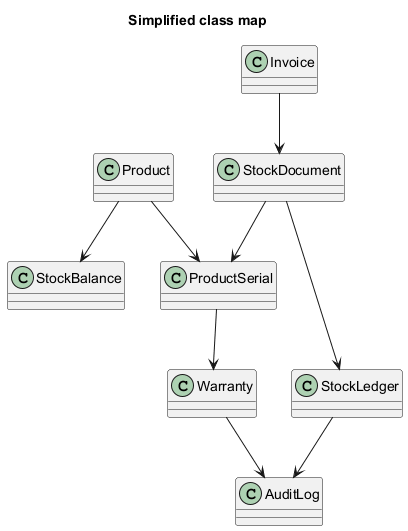

The diagram above was rendered by PlantUML. Its source (embedded in the PNG):
@startuml Class_Kho_BaoHanh_RutGon
title Simplified class map
class Product
class ProductSerial
class StockDocument
class StockBalance
class StockLedger
class Invoice
class Warranty
class AuditLog
Product --> ProductSerial
Product --> StockBalance
StockDocument --> StockLedger
StockDocument --> ProductSerial
Invoice --> StockDocument
ProductSerial --> Warranty
Warranty --> AuditLog
StockLedger --> AuditLog
@enduml